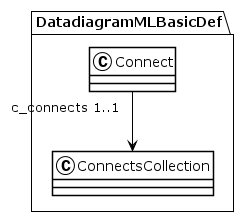

The diagram above was rendered by PlantUML. Its source (embedded in the PNG):
@startuml
!theme plain
package DatadiagramMLBasicDef {
class Connect {
}
Connect "c_connects 1..1" --> ConnectsCollection
class ConnectsCollection {
}
}
@enduml